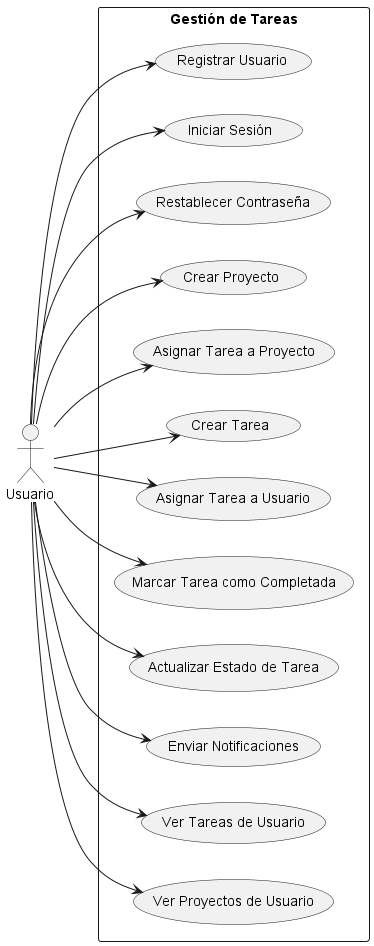

The diagram above was rendered by PlantUML. Its source (embedded in the PNG):
@startuml casos de uso
left to right direction
actor Usuario
rectangle "Gestión de Tareas" {
    Usuario --> (Registrar Usuario)
    Usuario --> (Iniciar Sesión)
    Usuario --> (Restablecer Contraseña)
    Usuario --> (Crear Proyecto)
    Usuario --> (Asignar Tarea a Proyecto)
    Usuario --> (Crear Tarea)
    Usuario --> (Asignar Tarea a Usuario)
    Usuario --> (Marcar Tarea como Completada)
    Usuario --> (Actualizar Estado de Tarea)
    Usuario --> (Enviar Notificaciones)
    Usuario --> (Ver Tareas de Usuario)
    Usuario --> (Ver Proyectos de Usuario)
}
@enduml